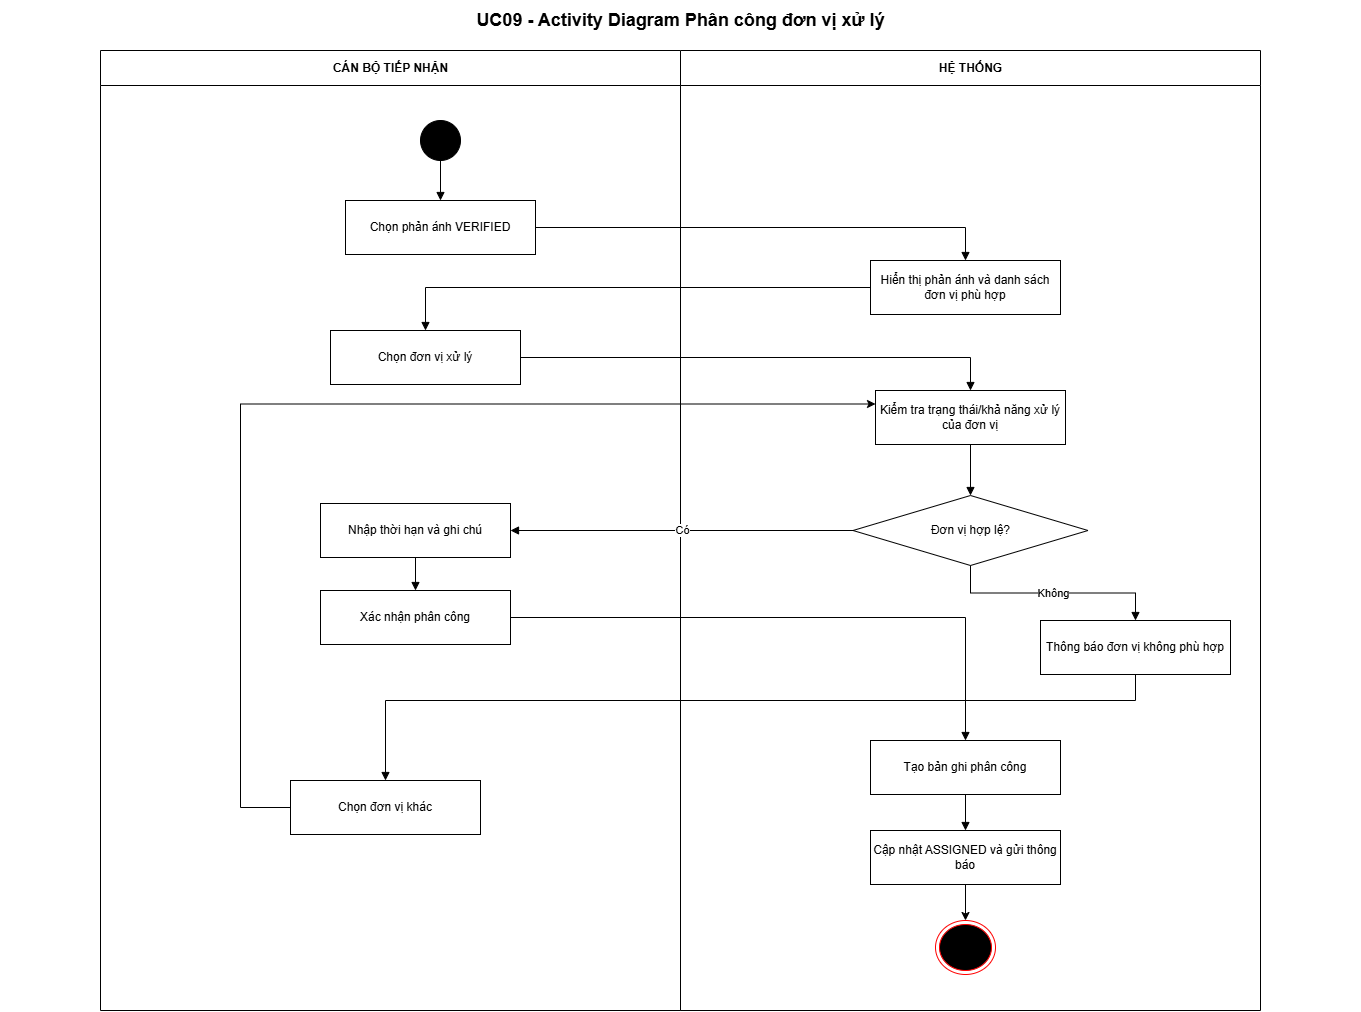

The diagram above was exported from draw.io. Its source (the exported page's mxGraphModel, read from the mxfile embedded in the PNG):
<mxGraphModel dx="2036" dy="1090" grid="1" gridSize="10" guides="1" tooltips="1" connect="1" arrows="1" fold="1" page="1" pageScale="1" pageWidth="1400" pageHeight="1050" math="0" shadow="0">
  <root>
    <mxCell id="0" />
    <mxCell id="1" parent="0" />
    <mxCell id="title" parent="1" style="text;html=1;align=center;verticalAlign=middle;fontSize=18;fontStyle=1;" value="UC09 - Activity Diagram Phân công đơn vị xử lý" vertex="1">
      <mxGeometry height="40" width="1360" x="20" y="10" as="geometry" />
    </mxCell>
    <mxCell id="lane0" parent="1" style="swimlane;horizontal=1;startSize=35;html=1;rounded=0;fontStyle=1;" value="CÁN BỘ TIẾP NHẬN" vertex="1">
      <mxGeometry height="960" width="580" x="120" y="60" as="geometry" />
    </mxCell>
    <mxCell id="a1" parent="lane0" style="rounded=0;whiteSpace=wrap;html=1;align=center;verticalAlign=middle;" value="Chọn phản ánh VERIFIED" vertex="1">
      <mxGeometry height="54" width="190" x="245" y="150" as="geometry" />
    </mxCell>
    <mxCell id="s" parent="lane0" style="ellipse;html=1;aspect=fixed;fillColor=#000000;strokeColor=#000000;" value="" vertex="1">
      <mxGeometry height="40" width="40" x="320" y="70" as="geometry" />
    </mxCell>
    <mxCell id="e1" edge="1" parent="lane0" source="s" style="rounded=0;orthogonalLoop=1;jettySize=auto;html=1;endArrow=block;endFill=1;" target="a1" value="">
      <mxGeometry relative="1" as="geometry" />
    </mxCell>
    <mxCell id="a2" parent="lane0" style="rounded=0;whiteSpace=wrap;html=1;align=center;verticalAlign=middle;" value="Chọn đơn vị xử lý" vertex="1">
      <mxGeometry height="54" width="190" x="230" y="280" as="geometry" />
    </mxCell>
    <mxCell id="f11" parent="lane0" style="rounded=0;whiteSpace=wrap;html=1;align=center;verticalAlign=middle;" value="Chọn đơn vị khác" vertex="1">
      <mxGeometry height="54" width="190" x="190" y="730" as="geometry" />
    </mxCell>
    <mxCell id="t6" parent="lane0" style="rounded=0;whiteSpace=wrap;html=1;align=center;verticalAlign=middle;" value="Nhập thời hạn và ghi chú" vertex="1">
      <mxGeometry height="54" width="190" x="220" y="453" as="geometry" />
    </mxCell>
    <mxCell id="t7" parent="lane0" style="rounded=0;whiteSpace=wrap;html=1;align=center;verticalAlign=middle;" value="Xác nhận phân công" vertex="1">
      <mxGeometry height="54" width="190" x="220" y="540" as="geometry" />
    </mxCell>
    <mxCell id="e7" edge="1" parent="lane0" source="t6" style="edgeStyle=orthogonalEdgeStyle;rounded=0;orthogonalLoop=1;jettySize=auto;html=1;endArrow=block;endFill=1;" target="t7" value="">
      <mxGeometry relative="1" as="geometry" />
    </mxCell>
    <mxCell id="lane1" parent="1" style="swimlane;horizontal=1;startSize=35;html=1;rounded=0;fontStyle=1;" value="HỆ THỐNG" vertex="1">
      <mxGeometry height="960" width="580" x="700" y="60" as="geometry" />
    </mxCell>
    <mxCell id="h1" parent="lane1" style="rounded=0;whiteSpace=wrap;html=1;align=center;verticalAlign=middle;" value="Hiển thị phản ánh và danh sách đơn vị phù hợp" vertex="1">
      <mxGeometry height="54" width="190" x="190" y="210" as="geometry" />
    </mxCell>
    <mxCell id="h2" parent="lane1" style="rounded=0;whiteSpace=wrap;html=1;align=center;verticalAlign=middle;" value="Kiểm tra trạng thái/khả năng xử lý của đơn vị" vertex="1">
      <mxGeometry height="54" width="190" x="195" y="340" as="geometry" />
    </mxCell>
    <mxCell id="d1" parent="lane1" style="rhombus;whiteSpace=wrap;html=1;align=center;verticalAlign=middle;" value="Đơn vị hợp lệ?" vertex="1">
      <mxGeometry height="70" width="235" x="172.5" y="445" as="geometry" />
    </mxCell>
    <mxCell id="e5" edge="1" parent="lane1" source="h2" style="edgeStyle=orthogonalEdgeStyle;rounded=0;orthogonalLoop=1;jettySize=auto;html=1;endArrow=block;endFill=1;" target="d1" value="">
      <mxGeometry relative="1" as="geometry" />
    </mxCell>
    <mxCell id="f10" parent="lane1" style="rounded=0;whiteSpace=wrap;html=1;align=center;verticalAlign=middle;" value="Thông báo đơn vị không phù hợp" vertex="1">
      <mxGeometry height="54" width="190" x="360" y="570" as="geometry" />
    </mxCell>
    <mxCell id="e10" edge="1" parent="lane1" source="d1" style="edgeStyle=orthogonalEdgeStyle;rounded=0;orthogonalLoop=1;jettySize=auto;html=1;endArrow=block;endFill=1;" target="f10" value="Không">
      <mxGeometry relative="1" as="geometry" />
    </mxCell>
    <mxCell id="t8" parent="lane1" style="rounded=0;whiteSpace=wrap;html=1;align=center;verticalAlign=middle;" value="Tạo bản ghi phân công" vertex="1">
      <mxGeometry height="54" width="190" x="190" y="690" as="geometry" />
    </mxCell>
    <mxCell id="36952Mtev_QlviP57gbY-2" edge="1" parent="lane1" source="t9" style="rounded=0;orthogonalLoop=1;jettySize=auto;html=1;" target="36952Mtev_QlviP57gbY-1">
      <mxGeometry relative="1" as="geometry" />
    </mxCell>
    <mxCell id="t9" parent="lane1" style="rounded=0;whiteSpace=wrap;html=1;align=center;verticalAlign=middle;" value="Cập nhật ASSIGNED và gửi thông báo" vertex="1">
      <mxGeometry height="54" width="190" x="190" y="780" as="geometry" />
    </mxCell>
    <mxCell id="e9" edge="1" parent="lane1" source="t8" style="edgeStyle=orthogonalEdgeStyle;rounded=0;orthogonalLoop=1;jettySize=auto;html=1;endArrow=block;endFill=1;" target="t9" value="">
      <mxGeometry relative="1" as="geometry" />
    </mxCell>
    <mxCell id="36952Mtev_QlviP57gbY-1" parent="lane1" style="ellipse;html=1;shape=endState;fillColor=#000000;strokeColor=#ff0000;" value="" vertex="1">
      <mxGeometry height="54" width="60" x="255" y="870" as="geometry" />
    </mxCell>
    <mxCell id="e2" edge="1" parent="1" source="a1" style="edgeStyle=orthogonalEdgeStyle;rounded=0;orthogonalLoop=1;jettySize=auto;html=1;endArrow=block;endFill=1;" target="h1" value="">
      <mxGeometry relative="1" as="geometry" />
    </mxCell>
    <mxCell id="e3" edge="1" parent="1" source="h1" style="edgeStyle=orthogonalEdgeStyle;rounded=0;orthogonalLoop=1;jettySize=auto;html=1;endArrow=block;endFill=1;" target="a2" value="">
      <mxGeometry relative="1" as="geometry" />
    </mxCell>
    <mxCell id="e4" edge="1" parent="1" source="a2" style="edgeStyle=orthogonalEdgeStyle;rounded=0;orthogonalLoop=1;jettySize=auto;html=1;endArrow=block;endFill=1;" target="h2" value="">
      <mxGeometry relative="1" as="geometry" />
    </mxCell>
    <mxCell id="e6" edge="1" parent="1" source="d1" style="edgeStyle=orthogonalEdgeStyle;rounded=0;orthogonalLoop=1;jettySize=auto;html=1;endArrow=block;endFill=1;" target="t6" value="Có">
      <mxGeometry relative="1" as="geometry" />
    </mxCell>
    <mxCell id="e8" edge="1" parent="1" source="t7" style="edgeStyle=orthogonalEdgeStyle;rounded=0;orthogonalLoop=1;jettySize=auto;html=1;endArrow=block;endFill=1;" target="t8" value="">
      <mxGeometry relative="1" as="geometry" />
    </mxCell>
    <mxCell id="e11" edge="1" parent="1" source="f10" style="edgeStyle=orthogonalEdgeStyle;rounded=0;orthogonalLoop=1;jettySize=auto;html=1;endArrow=block;endFill=1;" target="f11" value="">
      <mxGeometry relative="1" as="geometry">
        <Array as="points">
          <mxPoint x="1155" y="710" />
          <mxPoint x="405" y="710" />
        </Array>
      </mxGeometry>
    </mxCell>
    <mxCell id="-Jkks5toA2uJfUuAQReo-1" edge="1" parent="1" source="f11" style="edgeStyle=orthogonalEdgeStyle;rounded=0;orthogonalLoop=1;jettySize=auto;html=1;" target="h2">
      <mxGeometry relative="1" x="-0.0005" as="geometry">
        <Array as="points">
          <mxPoint x="260" y="817" />
          <mxPoint x="260" y="413.5" />
        </Array>
        <mxPoint x="320" y="940" as="targetPoint" />
      </mxGeometry>
    </mxCell>
  </root>
</mxGraphModel>